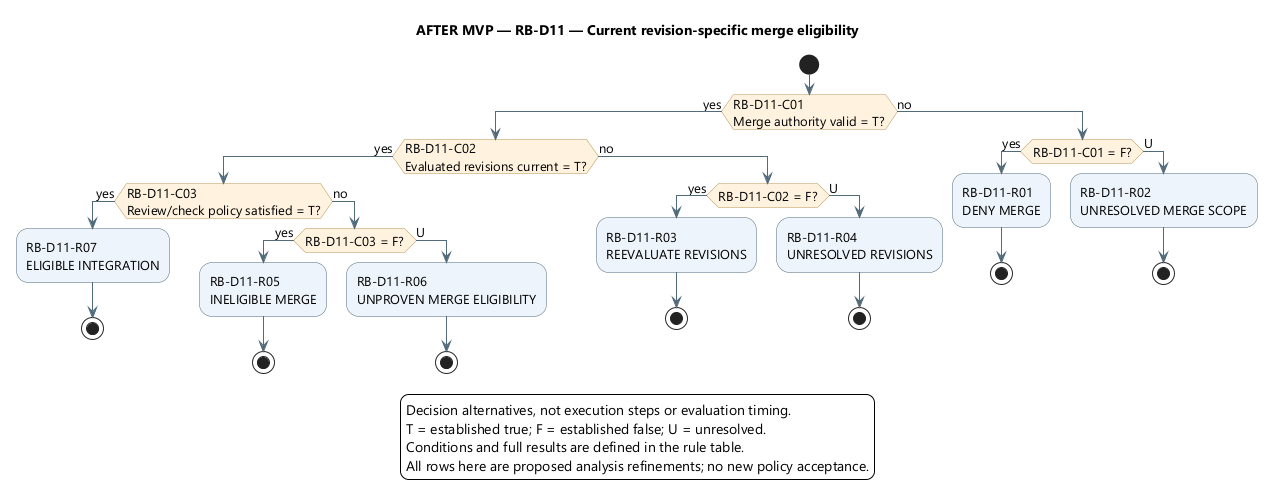

The diagram above was rendered by PlantUML. Its source (embedded in the PNG):
@startuml
' OWNER-MVP-2026-11-04 review: Future after MVP. Provider, advanced Sprint/review, or untrusted execution requirement retained as deferred.
skinparam backgroundColor white
skinparam defaultFontName Segoe UI
skinparam defaultFontSize 13
skinparam shadowing false
skinparam ArrowColor #526B7B
skinparam activityBackgroundColor #EDF4FB
skinparam activityBorderColor #526B7B
skinparam activityDiamondBackgroundColor #FFF3DF
skinparam activityDiamondBorderColor #B99557

title AFTER MVP — RB-D11 — Current revision-specific merge eligibility
start
if (RB-D11-C01\nMerge authority valid = T?) then (yes)
if (RB-D11-C02\nEvaluated revisions current = T?) then (yes)
if (RB-D11-C03\nReview/check policy satisfied = T?) then (yes)
:RB-D11-R07\nELIGIBLE INTEGRATION;
stop
else (no)
if (RB-D11-C03 = F?) then (yes)
:RB-D11-R05\nINELIGIBLE MERGE;
stop
else (U)
:RB-D11-R06\nUNPROVEN MERGE ELIGIBILITY;
stop
endif
endif
else (no)
if (RB-D11-C02 = F?) then (yes)
:RB-D11-R03\nREEVALUATE REVISIONS;
stop
else (U)
:RB-D11-R04\nUNRESOLVED REVISIONS;
stop
endif
endif
else (no)
if (RB-D11-C01 = F?) then (yes)
:RB-D11-R01\nDENY MERGE;
stop
else (U)
:RB-D11-R02\nUNRESOLVED MERGE SCOPE;
stop
endif
endif
legend bottom
Decision alternatives, not execution steps or evaluation timing.
T = established true; F = established false; U = unresolved.
Conditions and full results are defined in the rule table.
All rows here are proposed analysis refinements; no new policy acceptance.
endlegend
@enduml